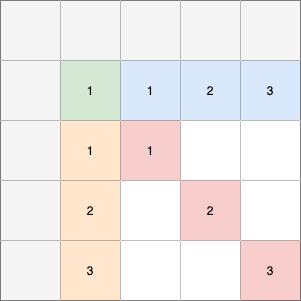

The diagram above was exported from draw.io. Its source (the exported page's mxGraphModel, read from the mxfile embedded in the PNG):
<mxGraphModel dx="959" dy="592" grid="1" gridSize="10" guides="1" tooltips="1" connect="1" arrows="1" fold="1" page="1" pageScale="1" pageWidth="827" pageHeight="1169" math="0" shadow="0">
  <root>
    <mxCell id="0" />
    <mxCell id="1" parent="0" />
    <mxCell id="2" value="" style="shape=table;html=1;whiteSpace=wrap;startSize=0;container=1;collapsible=0;childLayout=tableLayout;" parent="1" vertex="1">
      <mxGeometry x="260" y="70" width="300" height="300" as="geometry" />
    </mxCell>
    <mxCell id="3" value="" style="shape=partialRectangle;html=1;whiteSpace=wrap;collapsible=0;dropTarget=0;pointerEvents=0;fillColor=none;top=0;left=0;bottom=0;right=0;points=[[0,0.5],[1,0.5]];portConstraint=eastwest;" parent="2" vertex="1">
      <mxGeometry width="300" height="60" as="geometry" />
    </mxCell>
    <mxCell id="4" value="" style="shape=partialRectangle;html=1;whiteSpace=wrap;connectable=0;overflow=hidden;fillColor=#f5f5f5;top=0;left=0;bottom=0;right=0;strokeColor=#666666;fontColor=#333333;" parent="3" vertex="1">
      <mxGeometry width="60" height="60" as="geometry" />
    </mxCell>
    <mxCell id="5" value="" style="shape=partialRectangle;html=1;whiteSpace=wrap;connectable=0;overflow=hidden;fillColor=#f5f5f5;top=0;left=0;bottom=0;right=0;strokeColor=#666666;fontColor=#333333;" parent="3" vertex="1">
      <mxGeometry x="60" width="60" height="60" as="geometry" />
    </mxCell>
    <mxCell id="6" value="" style="shape=partialRectangle;html=1;whiteSpace=wrap;connectable=0;overflow=hidden;fillColor=#f5f5f5;top=0;left=0;bottom=0;right=0;strokeColor=#666666;fontColor=#333333;" parent="3" vertex="1">
      <mxGeometry x="120" width="60" height="60" as="geometry" />
    </mxCell>
    <mxCell id="7" value="" style="shape=partialRectangle;html=1;whiteSpace=wrap;connectable=0;overflow=hidden;fillColor=#f5f5f5;top=0;left=0;bottom=0;right=0;strokeColor=#666666;fontColor=#333333;" parent="3" vertex="1">
      <mxGeometry x="180" width="60" height="60" as="geometry" />
    </mxCell>
    <mxCell id="8" value="" style="shape=partialRectangle;html=1;whiteSpace=wrap;connectable=0;overflow=hidden;fillColor=#f5f5f5;top=0;left=0;bottom=0;right=0;strokeColor=#666666;fontColor=#333333;" parent="3" vertex="1">
      <mxGeometry x="240" width="60" height="60" as="geometry" />
    </mxCell>
    <mxCell id="9" value="" style="shape=partialRectangle;html=1;whiteSpace=wrap;collapsible=0;dropTarget=0;pointerEvents=0;fillColor=none;top=0;left=0;bottom=0;right=0;points=[[0,0.5],[1,0.5]];portConstraint=eastwest;" parent="2" vertex="1">
      <mxGeometry y="60" width="300" height="60" as="geometry" />
    </mxCell>
    <mxCell id="10" value="" style="shape=partialRectangle;html=1;whiteSpace=wrap;connectable=0;overflow=hidden;fillColor=#f5f5f5;top=0;left=0;bottom=0;right=0;strokeColor=#666666;fontColor=#333333;" parent="9" vertex="1">
      <mxGeometry width="60" height="60" as="geometry" />
    </mxCell>
    <mxCell id="11" value="1" style="shape=partialRectangle;html=1;whiteSpace=wrap;connectable=0;overflow=hidden;fillColor=#d5e8d4;top=0;left=0;bottom=0;right=0;strokeColor=#82b366;" parent="9" vertex="1">
      <mxGeometry x="60" width="60" height="60" as="geometry" />
    </mxCell>
    <mxCell id="12" value="1" style="shape=partialRectangle;html=1;whiteSpace=wrap;connectable=0;overflow=hidden;fillColor=#dae8fc;top=0;left=0;bottom=0;right=0;strokeColor=#6c8ebf;" parent="9" vertex="1">
      <mxGeometry x="120" width="60" height="60" as="geometry" />
    </mxCell>
    <mxCell id="13" value="2" style="shape=partialRectangle;html=1;whiteSpace=wrap;connectable=0;overflow=hidden;fillColor=#dae8fc;top=0;left=0;bottom=0;right=0;strokeColor=#6c8ebf;" parent="9" vertex="1">
      <mxGeometry x="180" width="60" height="60" as="geometry" />
    </mxCell>
    <mxCell id="14" value="3" style="shape=partialRectangle;html=1;whiteSpace=wrap;connectable=0;overflow=hidden;fillColor=#dae8fc;top=0;left=0;bottom=0;right=0;strokeColor=#6c8ebf;" parent="9" vertex="1">
      <mxGeometry x="240" width="60" height="60" as="geometry" />
    </mxCell>
    <mxCell id="15" value="" style="shape=partialRectangle;html=1;whiteSpace=wrap;collapsible=0;dropTarget=0;pointerEvents=0;fillColor=none;top=0;left=0;bottom=0;right=0;points=[[0,0.5],[1,0.5]];portConstraint=eastwest;" parent="2" vertex="1">
      <mxGeometry y="120" width="300" height="60" as="geometry" />
    </mxCell>
    <mxCell id="16" value="" style="shape=partialRectangle;html=1;whiteSpace=wrap;connectable=0;overflow=hidden;fillColor=#f5f5f5;top=0;left=0;bottom=0;right=0;strokeColor=#666666;fontColor=#333333;" parent="15" vertex="1">
      <mxGeometry width="60" height="60" as="geometry" />
    </mxCell>
    <mxCell id="17" value="1" style="shape=partialRectangle;html=1;whiteSpace=wrap;connectable=0;overflow=hidden;fillColor=#ffe6cc;top=0;left=0;bottom=0;right=0;strokeColor=#d79b00;" parent="15" vertex="1">
      <mxGeometry x="60" width="60" height="60" as="geometry" />
    </mxCell>
    <mxCell id="18" value="1" style="shape=partialRectangle;html=1;whiteSpace=wrap;connectable=0;overflow=hidden;fillColor=#f8cecc;top=0;left=0;bottom=0;right=0;strokeColor=#b85450;" parent="15" vertex="1">
      <mxGeometry x="120" width="60" height="60" as="geometry" />
    </mxCell>
    <mxCell id="19" value="" style="shape=partialRectangle;html=1;whiteSpace=wrap;connectable=0;overflow=hidden;top=0;left=0;bottom=0;right=0;" parent="15" vertex="1">
      <mxGeometry x="180" width="60" height="60" as="geometry" />
    </mxCell>
    <mxCell id="20" value="" style="shape=partialRectangle;html=1;whiteSpace=wrap;connectable=0;overflow=hidden;top=0;left=0;bottom=0;right=0;" parent="15" vertex="1">
      <mxGeometry x="240" width="60" height="60" as="geometry" />
    </mxCell>
    <mxCell id="21" value="" style="shape=partialRectangle;html=1;whiteSpace=wrap;collapsible=0;dropTarget=0;pointerEvents=0;fillColor=none;top=0;left=0;bottom=0;right=0;points=[[0,0.5],[1,0.5]];portConstraint=eastwest;" parent="2" vertex="1">
      <mxGeometry y="180" width="300" height="60" as="geometry" />
    </mxCell>
    <mxCell id="22" value="" style="shape=partialRectangle;html=1;whiteSpace=wrap;connectable=0;overflow=hidden;fillColor=#f5f5f5;top=0;left=0;bottom=0;right=0;strokeColor=#666666;fontColor=#333333;" parent="21" vertex="1">
      <mxGeometry width="60" height="60" as="geometry" />
    </mxCell>
    <mxCell id="23" value="2" style="shape=partialRectangle;html=1;whiteSpace=wrap;connectable=0;overflow=hidden;fillColor=#ffe6cc;top=0;left=0;bottom=0;right=0;strokeColor=#d79b00;" parent="21" vertex="1">
      <mxGeometry x="60" width="60" height="60" as="geometry" />
    </mxCell>
    <mxCell id="24" value="" style="shape=partialRectangle;html=1;whiteSpace=wrap;connectable=0;overflow=hidden;top=0;left=0;bottom=0;right=0;" parent="21" vertex="1">
      <mxGeometry x="120" width="60" height="60" as="geometry" />
    </mxCell>
    <mxCell id="25" value="2" style="shape=partialRectangle;html=1;whiteSpace=wrap;connectable=0;overflow=hidden;fillColor=#f8cecc;top=0;left=0;bottom=0;right=0;strokeColor=#b85450;" parent="21" vertex="1">
      <mxGeometry x="180" width="60" height="60" as="geometry" />
    </mxCell>
    <mxCell id="26" value="" style="shape=partialRectangle;html=1;whiteSpace=wrap;connectable=0;overflow=hidden;top=0;left=0;bottom=0;right=0;" parent="21" vertex="1">
      <mxGeometry x="240" width="60" height="60" as="geometry" />
    </mxCell>
    <mxCell id="27" value="" style="shape=partialRectangle;html=1;whiteSpace=wrap;collapsible=0;dropTarget=0;pointerEvents=0;fillColor=none;top=0;left=0;bottom=0;right=0;points=[[0,0.5],[1,0.5]];portConstraint=eastwest;" parent="2" vertex="1">
      <mxGeometry y="240" width="300" height="60" as="geometry" />
    </mxCell>
    <mxCell id="28" value="" style="shape=partialRectangle;html=1;whiteSpace=wrap;connectable=0;overflow=hidden;fillColor=#f5f5f5;top=0;left=0;bottom=0;right=0;strokeColor=#666666;fontColor=#333333;" parent="27" vertex="1">
      <mxGeometry width="60" height="60" as="geometry" />
    </mxCell>
    <mxCell id="29" value="3" style="shape=partialRectangle;html=1;whiteSpace=wrap;connectable=0;overflow=hidden;fillColor=#ffe6cc;top=0;left=0;bottom=0;right=0;strokeColor=#d79b00;" parent="27" vertex="1">
      <mxGeometry x="60" width="60" height="60" as="geometry" />
    </mxCell>
    <mxCell id="30" value="" style="shape=partialRectangle;html=1;whiteSpace=wrap;connectable=0;overflow=hidden;top=0;left=0;bottom=0;right=0;" parent="27" vertex="1">
      <mxGeometry x="120" width="60" height="60" as="geometry" />
    </mxCell>
    <mxCell id="31" value="" style="shape=partialRectangle;html=1;whiteSpace=wrap;connectable=0;overflow=hidden;top=0;left=0;bottom=0;right=0;" parent="27" vertex="1">
      <mxGeometry x="180" width="60" height="60" as="geometry" />
    </mxCell>
    <mxCell id="32" value="3" style="shape=partialRectangle;html=1;whiteSpace=wrap;connectable=0;overflow=hidden;fillColor=#f8cecc;top=0;left=0;bottom=0;right=0;strokeColor=#b85450;" parent="27" vertex="1">
      <mxGeometry x="240" width="60" height="60" as="geometry" />
    </mxCell>
  </root>
</mxGraphModel>